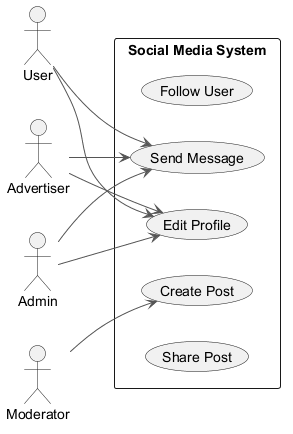

The diagram above was rendered by PlantUML. Its source (embedded in the PNG):
@startuml
skinparam monochrome true
skinparam ArrowColor #555555
left to right direction
actor "User" as U
actor "Advertiser" as A
actor "Admin" as A1
actor "Moderator" as M
rectangle "Social Media System" {
  usecase "Follow User" as UC_FollowUser
  usecase "Create Post" as UC_CreatePost
  usecase "Edit Profile" as UC_EditProfile
  usecase "Send Message" as UC_SendMessage
  usecase "Share Post" as UC_SharePost
}
U --> UC_EditProfile
U --> UC_SendMessage
A --> UC_EditProfile
A --> UC_SendMessage
A1 --> UC_EditProfile
A1 --> UC_SendMessage
M --> UC_CreatePost
@enduml